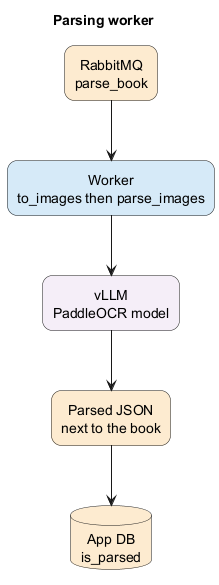

The diagram above was rendered by PlantUML. Its source (embedded in the PNG):
@startuml architecture
title Parsing worker

skinparam shadowing false
skinparam rectangleRoundCorner 20
skinparam defaultTextAlignment center
skinparam rectangleFontSize 14

rectangle "RabbitMQ\nparse_book" as queue #FDEBD0
rectangle "Worker\nto_images then parse_images" as worker #D6EAF8
rectangle "vLLM\nPaddleOCR model" as vllm #F5EEF8
rectangle "Parsed JSON\nnext to the book" as files #FDEBD0
database "App DB\nis_parsed" as db #FDEBD0

queue -down-> worker
worker -down-> vllm
vllm -down-> files
files -down-> db

@enduml